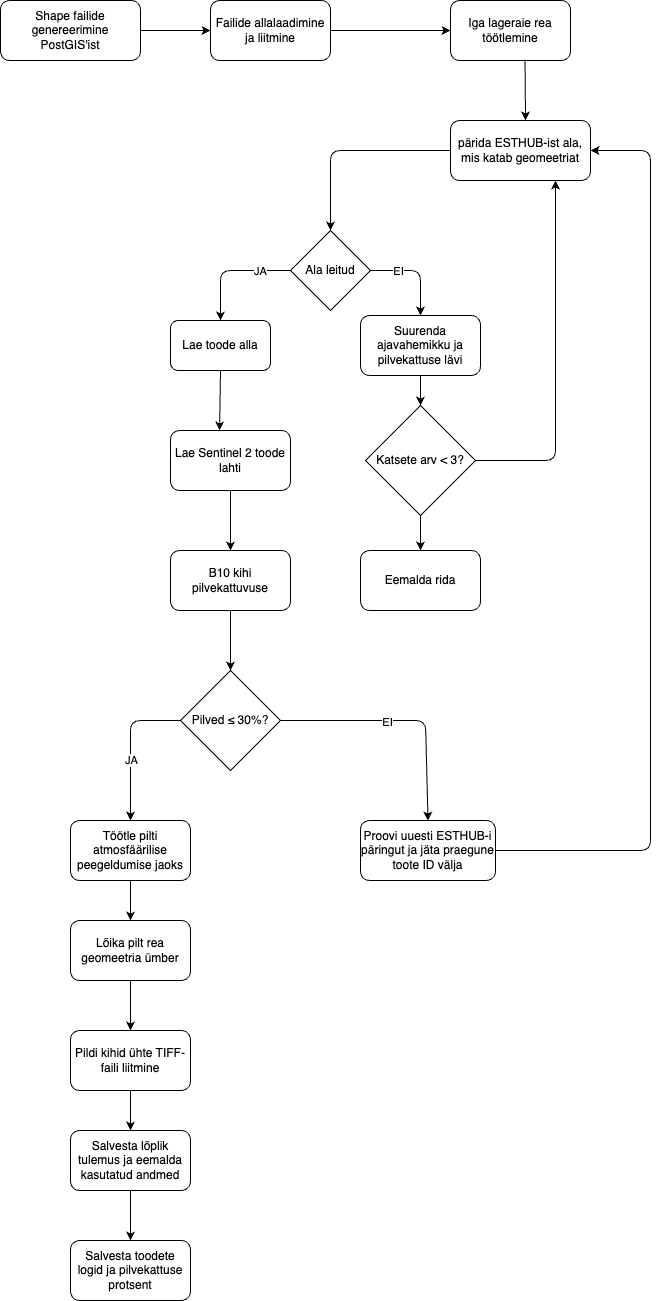

The diagram above was exported from draw.io. Its source (the exported page's mxGraphModel, read from the mxfile embedded in the PNG):
<mxGraphModel dx="1067" dy="1428" grid="1" gridSize="10" guides="1" tooltips="1" connect="1" arrows="1" fold="1" page="1" pageScale="1" pageWidth="800" pageHeight="800" math="0" shadow="0">
  <root>
    <mxCell id="0" />
    <mxCell id="1" parent="0" />
    <mxCell id="14" value="Shape failide genereerimine PostGIS'ist" style="rounded=1;whiteSpace=wrap;html=1;" parent="1" vertex="1">
      <mxGeometry x="30" y="-720" width="140" height="60" as="geometry" />
    </mxCell>
    <mxCell id="15" value="Failide allalaadimine ja liitmine" style="rounded=1;whiteSpace=wrap;html=1;" parent="1" vertex="1">
      <mxGeometry x="240" y="-720" width="120" height="60" as="geometry" />
    </mxCell>
    <mxCell id="16" value="Iga lageraie rea töötlemine" style="rounded=1;whiteSpace=wrap;html=1;" parent="1" vertex="1">
      <mxGeometry x="480" y="-720" width="120" height="60" as="geometry" />
    </mxCell>
    <mxCell id="17" value="pärida ESTHUB-ist ala, mis katab geomeetriat" style="rounded=1;whiteSpace=wrap;html=1;" parent="1" vertex="1">
      <mxGeometry x="480" y="-600" width="140" height="60" as="geometry" />
    </mxCell>
    <mxCell id="18" value="Ala leitud" style="rhombus;whiteSpace=wrap;html=1;" parent="1" vertex="1">
      <mxGeometry x="320" y="-490" width="80" height="80" as="geometry" />
    </mxCell>
    <mxCell id="19" value="Lae toode alla" style="rounded=1;whiteSpace=wrap;html=1;" parent="1" vertex="1">
      <mxGeometry x="200" y="-400" width="100" height="50" as="geometry" />
    </mxCell>
    <mxCell id="20" value="Lae Sentinel 2 toode lahti" style="rounded=1;whiteSpace=wrap;html=1;" parent="1" vertex="1">
      <mxGeometry x="200" y="-290" width="120" height="60" as="geometry" />
    </mxCell>
    <mxCell id="21" value="B10 kihi pilvekattuvuse" style="rounded=1;whiteSpace=wrap;html=1;" parent="1" vertex="1">
      <mxGeometry x="200" y="-170" width="120" height="60" as="geometry" />
    </mxCell>
    <mxCell id="22" value="Pilved ≤ 30%?" style="rhombus;whiteSpace=wrap;html=1;" parent="1" vertex="1">
      <mxGeometry x="210" y="-50" width="100" height="100" as="geometry" />
    </mxCell>
    <mxCell id="23" value="Töötle pilti atmosfäärilise peegeldumise jaoks" style="rounded=1;whiteSpace=wrap;html=1;" parent="1" vertex="1">
      <mxGeometry x="100" y="100" width="120" height="60" as="geometry" />
    </mxCell>
    <mxCell id="24" value="Lõika pilt rea geomeetria ümber" style="rounded=1;whiteSpace=wrap;html=1;" parent="1" vertex="1">
      <mxGeometry x="100" y="200" width="120" height="60" as="geometry" />
    </mxCell>
    <mxCell id="25" value="Pildi kihid ühte TIFF-faili liitmine" style="rounded=1;whiteSpace=wrap;html=1;" parent="1" vertex="1">
      <mxGeometry x="100" y="310" width="120" height="60" as="geometry" />
    </mxCell>
    <mxCell id="26" value="Salvesta lõplik tulemus ja eemalda kasutatud andmed" style="rounded=1;whiteSpace=wrap;html=1;" parent="1" vertex="1">
      <mxGeometry x="100" y="410" width="120" height="60" as="geometry" />
    </mxCell>
    <mxCell id="27" value="Salvesta toodete logid ja pilvekattuse protsent" style="rounded=1;whiteSpace=wrap;html=1;" parent="1" vertex="1">
      <mxGeometry x="100" y="520" width="120" height="60" as="geometry" />
    </mxCell>
    <mxCell id="28" value="Katsete arv &amp;lt; 3?" style="rhombus;whiteSpace=wrap;html=1;" parent="1" vertex="1">
      <mxGeometry x="395" y="-315" width="110" height="110" as="geometry" />
    </mxCell>
    <mxCell id="51" value="" style="edgeStyle=none;html=1;" parent="1" source="29" target="28" edge="1">
      <mxGeometry relative="1" as="geometry" />
    </mxCell>
    <mxCell id="29" value="&lt;p data-pm-slice=&quot;0 0 []&quot;&gt;Suurenda ajavahemikku ja pilvekattuse lävi&lt;/p&gt;" style="rounded=1;whiteSpace=wrap;html=1;" parent="1" vertex="1">
      <mxGeometry x="390" y="-405" width="120" height="60" as="geometry" />
    </mxCell>
    <mxCell id="30" value="Eemalda rida" style="rounded=1;whiteSpace=wrap;html=1;" parent="1" vertex="1">
      <mxGeometry x="390" y="-170" width="120" height="60" as="geometry" />
    </mxCell>
    <mxCell id="31" value="Proovi uuesti ESTHUB-i päringut ja jäta praegune toote ID välja" style="rounded=1;whiteSpace=wrap;html=1;" parent="1" vertex="1">
      <mxGeometry x="390" y="100" width="135" height="60" as="geometry" />
    </mxCell>
    <mxCell id="32" value="" style="endArrow=classic;html=1;exitX=1;exitY=0.5;exitDx=0;exitDy=0;entryX=0;entryY=0.5;entryDx=0;entryDy=0;" parent="1" source="14" target="15" edge="1">
      <mxGeometry width="50" height="50" relative="1" as="geometry">
        <mxPoint x="820" y="-360" as="sourcePoint" />
        <mxPoint x="870" y="-410" as="targetPoint" />
      </mxGeometry>
    </mxCell>
    <mxCell id="33" value="" style="endArrow=classic;html=1;exitX=1;exitY=0.5;exitDx=0;exitDy=0;entryX=0;entryY=0.5;entryDx=0;entryDy=0;" parent="1" source="15" target="16" edge="1">
      <mxGeometry width="50" height="50" relative="1" as="geometry">
        <mxPoint x="820" y="-360" as="sourcePoint" />
        <mxPoint x="870" y="-410" as="targetPoint" />
      </mxGeometry>
    </mxCell>
    <mxCell id="34" value="" style="endArrow=classic;html=1;exitX=0.621;exitY=0.983;exitDx=0;exitDy=0;exitPerimeter=0;entryX=0.536;entryY=0;entryDx=0;entryDy=0;entryPerimeter=0;" parent="1" source="16" target="17" edge="1">
      <mxGeometry width="50" height="50" relative="1" as="geometry">
        <mxPoint x="820" y="-360" as="sourcePoint" />
        <mxPoint x="555" y="-610" as="targetPoint" />
      </mxGeometry>
    </mxCell>
    <mxCell id="35" value="" style="endArrow=classic;html=1;exitX=0;exitY=0.5;exitDx=0;exitDy=0;entryX=0.5;entryY=0;entryDx=0;entryDy=0;" parent="1" source="17" target="18" edge="1">
      <mxGeometry width="50" height="50" relative="1" as="geometry">
        <mxPoint x="820" y="-360" as="sourcePoint" />
        <mxPoint x="870" y="-410" as="targetPoint" />
        <Array as="points">
          <mxPoint x="360" y="-570" />
        </Array>
      </mxGeometry>
    </mxCell>
    <mxCell id="36" value="" style="endArrow=classic;html=1;exitX=0;exitY=0.5;exitDx=0;exitDy=0;entryX=0.5;entryY=0;entryDx=0;entryDy=0;" parent="1" source="18" target="19" edge="1">
      <mxGeometry width="50" height="50" relative="1" as="geometry">
        <mxPoint x="820" y="-360" as="sourcePoint" />
        <mxPoint x="870" y="-410" as="targetPoint" />
        <Array as="points">
          <mxPoint x="250" y="-450" />
        </Array>
      </mxGeometry>
    </mxCell>
    <mxCell id="37" value="JA" style="edgeLabel;html=1;align=center;verticalAlign=middle;resizable=0;points=[];" parent="36" vertex="1" connectable="0">
      <mxGeometry x="-0.4848" relative="1" as="geometry">
        <mxPoint as="offset" />
      </mxGeometry>
    </mxCell>
    <mxCell id="38" value="" style="endArrow=classic;html=1;exitX=1;exitY=0.5;exitDx=0;exitDy=0;entryX=0.5;entryY=0;entryDx=0;entryDy=0;" parent="1" source="18" target="29" edge="1">
      <mxGeometry width="50" height="50" relative="1" as="geometry">
        <mxPoint x="820" y="-360" as="sourcePoint" />
        <mxPoint x="870" y="-410" as="targetPoint" />
        <Array as="points">
          <mxPoint x="450" y="-450" />
        </Array>
      </mxGeometry>
    </mxCell>
    <mxCell id="39" value="EI" style="edgeLabel;html=1;align=center;verticalAlign=middle;resizable=0;points=[];" parent="38" vertex="1" connectable="0">
      <mxGeometry x="-0.4258" relative="1" as="geometry">
        <mxPoint as="offset" />
      </mxGeometry>
    </mxCell>
    <mxCell id="40" value="" style="endArrow=classic;html=1;exitX=0.5;exitY=1;exitDx=0;exitDy=0;entryX=0.409;entryY=-0.002;entryDx=0;entryDy=0;entryPerimeter=0;" parent="1" source="19" target="20" edge="1">
      <mxGeometry width="50" height="50" relative="1" as="geometry">
        <mxPoint x="820" y="-360" as="sourcePoint" />
        <mxPoint x="870" y="-410" as="targetPoint" />
      </mxGeometry>
    </mxCell>
    <mxCell id="41" value="" style="endArrow=classic;html=1;exitX=0.5;exitY=1;exitDx=0;exitDy=0;entryX=0.5;entryY=0;entryDx=0;entryDy=0;" parent="1" source="20" target="21" edge="1">
      <mxGeometry width="50" height="50" relative="1" as="geometry">
        <mxPoint x="820" y="-120" as="sourcePoint" />
        <mxPoint x="870" y="-170" as="targetPoint" />
      </mxGeometry>
    </mxCell>
    <mxCell id="42" value="" style="endArrow=classic;html=1;exitX=0.5;exitY=1;exitDx=0;exitDy=0;entryX=0.5;entryY=0;entryDx=0;entryDy=0;" parent="1" source="21" target="22" edge="1">
      <mxGeometry width="50" height="50" relative="1" as="geometry">
        <mxPoint x="820" y="90" as="sourcePoint" />
        <mxPoint x="870" y="40" as="targetPoint" />
      </mxGeometry>
    </mxCell>
    <mxCell id="43" value="" style="endArrow=classic;html=1;exitX=0;exitY=0.5;exitDx=0;exitDy=0;entryX=0.5;entryY=0;entryDx=0;entryDy=0;" parent="1" source="22" target="23" edge="1">
      <mxGeometry width="50" height="50" relative="1" as="geometry">
        <mxPoint x="820" y="90" as="sourcePoint" />
        <mxPoint x="870" y="40" as="targetPoint" />
        <Array as="points">
          <mxPoint x="160" />
        </Array>
      </mxGeometry>
    </mxCell>
    <mxCell id="45" value="JA" style="edgeLabel;html=1;align=center;verticalAlign=middle;resizable=0;points=[];" parent="43" vertex="1" connectable="0">
      <mxGeometry x="0.1867" relative="1" as="geometry">
        <mxPoint as="offset" />
      </mxGeometry>
    </mxCell>
    <mxCell id="46" value="" style="endArrow=classic;html=1;exitX=0.5;exitY=1;exitDx=0;exitDy=0;entryX=0.5;entryY=0;entryDx=0;entryDy=0;" parent="1" source="23" target="24" edge="1">
      <mxGeometry width="50" height="50" relative="1" as="geometry">
        <mxPoint x="820" y="360" as="sourcePoint" />
        <mxPoint x="870" y="310" as="targetPoint" />
      </mxGeometry>
    </mxCell>
    <mxCell id="47" value="" style="endArrow=classic;html=1;exitX=0.5;exitY=1;exitDx=0;exitDy=0;entryX=0.5;entryY=0;entryDx=0;entryDy=0;" parent="1" source="24" target="25" edge="1">
      <mxGeometry width="50" height="50" relative="1" as="geometry">
        <mxPoint x="820" y="360" as="sourcePoint" />
        <mxPoint x="870" y="310" as="targetPoint" />
      </mxGeometry>
    </mxCell>
    <mxCell id="48" value="" style="endArrow=classic;html=1;exitX=0.5;exitY=1;exitDx=0;exitDy=0;entryX=0.5;entryY=0;entryDx=0;entryDy=0;" parent="1" source="25" target="26" edge="1">
      <mxGeometry width="50" height="50" relative="1" as="geometry">
        <mxPoint x="820" y="590" as="sourcePoint" />
        <mxPoint x="870" y="540" as="targetPoint" />
      </mxGeometry>
    </mxCell>
    <mxCell id="49" value="" style="endArrow=classic;html=1;exitX=0.5;exitY=1;exitDx=0;exitDy=0;entryX=0.5;entryY=0;entryDx=0;entryDy=0;" parent="1" source="26" target="27" edge="1">
      <mxGeometry width="50" height="50" relative="1" as="geometry">
        <mxPoint x="820" y="590" as="sourcePoint" />
        <mxPoint x="870" y="540" as="targetPoint" />
      </mxGeometry>
    </mxCell>
    <mxCell id="52" value="" style="endArrow=classic;html=1;exitX=0.5;exitY=1;exitDx=0;exitDy=0;entryX=0.5;entryY=0;entryDx=0;entryDy=0;" parent="1" source="28" target="30" edge="1">
      <mxGeometry width="50" height="50" relative="1" as="geometry">
        <mxPoint x="820" y="-50" as="sourcePoint" />
        <mxPoint x="870" y="-100" as="targetPoint" />
      </mxGeometry>
    </mxCell>
    <mxCell id="53" value="" style="endArrow=classic;html=1;exitX=1;exitY=0.5;exitDx=0;exitDy=0;entryX=0.75;entryY=1;entryDx=0;entryDy=0;" parent="1" source="28" target="17" edge="1">
      <mxGeometry width="50" height="50" relative="1" as="geometry">
        <mxPoint x="890" y="-250" as="sourcePoint" />
        <mxPoint x="580" y="-500" as="targetPoint" />
        <Array as="points">
          <mxPoint x="585" y="-260" />
        </Array>
      </mxGeometry>
    </mxCell>
    <mxCell id="54" value="" style="endArrow=classic;html=1;exitX=1;exitY=0.5;exitDx=0;exitDy=0;entryX=0.5;entryY=0;entryDx=0;entryDy=0;" parent="1" source="22" target="31" edge="1">
      <mxGeometry width="50" height="50" relative="1" as="geometry">
        <mxPoint x="890" as="sourcePoint" />
        <mxPoint x="940" y="-50" as="targetPoint" />
        <Array as="points">
          <mxPoint x="455" />
        </Array>
      </mxGeometry>
    </mxCell>
    <mxCell id="55" value="EI" style="edgeLabel;html=1;align=center;verticalAlign=middle;resizable=0;points=[];" parent="54" vertex="1" connectable="0">
      <mxGeometry x="-0.1466" y="-1" relative="1" as="geometry">
        <mxPoint x="1" as="offset" />
      </mxGeometry>
    </mxCell>
    <mxCell id="56" value="" style="endArrow=classic;html=1;entryX=1;entryY=0.5;entryDx=0;entryDy=0;exitX=1;exitY=0.5;exitDx=0;exitDy=0;" parent="1" source="31" target="17" edge="1">
      <mxGeometry width="50" height="50" relative="1" as="geometry">
        <mxPoint x="890" y="-30" as="sourcePoint" />
        <mxPoint x="940" y="-80" as="targetPoint" />
        <Array as="points">
          <mxPoint x="680" y="130" />
          <mxPoint x="680" y="-570" />
        </Array>
      </mxGeometry>
    </mxCell>
  </root>
</mxGraphModel>